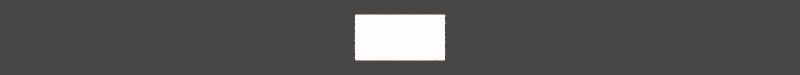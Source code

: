 # Source: tracer.blend  (saved by Blender 2.93.20; exported with 4.5.12 LTS)
import bpy
from mathutils import Matrix  # noqa: F401  (used for matrix-valued properties, if any)

bpy.ops.wm.read_factory_settings(use_empty=True)
scene = bpy.context.scene
scene.name = 'Scene'

# ---- collections
col_collection = bpy.data.collections.new('Collection'); scene.collection.children.link(col_collection)

# ---- materials (node trees are filled in below, after node groups)
mat_tracer = bpy.data.materials.new('Tracer')

# ---- node groups
ng_auto_smooth = bpy.data.node_groups.new('Auto Smooth', 'GeometryNodeTree')
_s = ng_auto_smooth.interface.new_socket(name='Geometry', in_out='OUTPUT', socket_type='NodeSocketGeometry')
_s = ng_auto_smooth.interface.new_socket(name='Geometry', in_out='INPUT', socket_type='NodeSocketGeometry')
_s = ng_auto_smooth.interface.new_socket(name='Angle', in_out='INPUT', socket_type='NodeSocketFloat')
_s.subtype = 'ANGLE'
_s.min_value = 0.0
_s.max_value = 3.142
ng_auto_smooth.is_modifier = True
_N = ng_auto_smooth.nodes; _L = ng_auto_smooth.links
n0 = _N.new('NodeGroupOutput'); n0.name = 'Group Output'; n0.location = (480, -100)
n1 = _N.new('NodeGroupInput'); n1.name = 'Group Input'; n1.location = (-420, -300)
n2 = _N.new('NodeGroupInput'); n2.name = 'Group Input.001'; n2.location = (-60, -100)
n3 = _N.new('GeometryNodeSetShadeSmooth'); n3.name = 'Set Shade Smooth'; n3.location = (120, -100)
n3.domain = 'EDGE'
n4 = _N.new('GeometryNodeSetShadeSmooth'); n4.name = 'Set Shade Smooth.001'; n4.location = (300, -100)
n5 = _N.new('GeometryNodeInputMeshEdgeAngle'); n5.name = 'Edge Angle'; n5.location = (-420, -220)
n6 = _N.new('GeometryNodeInputEdgeSmooth'); n6.name = 'Is Edge Smooth'; n6.location = (-60, -160)
n7 = _N.new('GeometryNodeInputShadeSmooth'); n7.name = 'Is Face Smooth'; n7.location = (-240, -340)
n8 = _N.new('FunctionNodeBooleanMath'); n8.name = 'Boolean Math'; n8.location = (-60, -220)
n9 = _N.new('FunctionNodeCompare'); n9.name = 'Compare'; n9.location = (-240, -180)
n9.operation = 'LESS_EQUAL'
_L.new(n5.outputs[0], n9.inputs[0])
_L.new(n4.outputs[0], n0.inputs[0])
_L.new(n1.outputs[1], n9.inputs[1])
_L.new(n9.outputs[0], n8.inputs[0])
_L.new(n7.outputs[0], n8.inputs[1])
_L.new(n2.outputs[0], n3.inputs[0])
_L.new(n6.outputs[0], n3.inputs[1])
_L.new(n3.outputs[0], n4.inputs[0])
_L.new(n8.outputs[0], n3.inputs[2])
n0.is_active_output = True

# ---- material node trees
mat_tracer.use_nodes = True; mat_tracer.node_tree.nodes.clear()
_N = mat_tracer.node_tree.nodes; _L = mat_tracer.node_tree.links
n0 = _N.new('ShaderNodeBsdfPrincipled'); n0.name = 'Principled BSDF'; n0.location = (10, 300)
n0.distribution = 'GGX'
n0.subsurface_method = 'BURLEY'
n0.inputs[3].default_value = 1.45
n0.inputs[28].default_value = 10.0
n1 = _N.new('ShaderNodeOutputMaterial'); n1.name = 'Material Output'; n1.location = (300, 300)
n2 = _N.new('ShaderNodeBlackbody'); n2.name = 'Blackbody'; n2.location = (-190, -60)
n2.inputs[0].default_value = 5000.0
_L.new(n0.outputs[0], n1.inputs[0])
_L.new(n2.outputs[0], n0.inputs[27])
n1.is_active_output = True

# ---- world
world_world = bpy.data.worlds.new('World'); scene.world = world_world
world_world.use_nodes = True; world_world.node_tree.nodes.clear()
_N = world_world.node_tree.nodes; _L = world_world.node_tree.links
n0 = _N.new('ShaderNodeOutputWorld'); n0.name = 'World Output'; n0.location = (300, 300)
n1 = _N.new('ShaderNodeBackground'); n1.name = 'Background'; n1.location = (10, 300)
n1.inputs[0].default_value = (0.05088, 0.05088, 0.05088, 1.0)
_L.new(n1.outputs[0], n0.inputs[0])
n0.is_active_output = True
world_world.color = (0.05088, 0.05088, 0.05088)
world_world.use_sun_shadow = False
world_world.sun_shadow_jitter_overblur = 0.0

# ---- cameras
cam_camera = bpy.data.cameras.new('Camera')
cam_camera.type = 'ORTHO'
cam_camera.clip_end = 100.0
cam_camera.ortho_scale = 1.8

# ---- lights
light_light = bpy.data.lights.new('Light', 'POINT')
light_light.transmission_factor = 0.0
light_light.energy = 1000.0
light_light.shadow_soft_size = 0.1
light_light.shadow_maximum_resolution = 0.006
light_light.use_absolute_resolution = True

# ---- meshes
me_cylinder = bpy.data.meshes.new('Cylinder')
me_cylinder.from_pydata([(-3.934e-08, 0.05, -0.1), (3.934e-08, 0.05, 0.1), (0.009754, 0.04904, -0.1), (0.009755, 0.04904, 0.1), (0.01913, 0.04619, -0.1), (0.01913, 0.04619, 0.1), (0.02778, 0.04157, -0.1), (0.02778, 0.04157, 0.1), (0.03536, 0.03536, -0.1), (0.03536, 0.03536, 0.1), (0.04157, 0.02778, -0.1), (0.04157, 0.02778, 0.1), (0.04619, 0.01913, -0.1), (0.04619, 0.01913, 0.1), (0.04904, 0.009755, -0.1), (0.04904, 0.009755, 0.1), (0.05, -2.186e-09, -0.1), (0.05, -2.186e-09, 0.1), (0.04904, -0.009755, -0.1), (0.04904, -0.009755, 0.1), (0.04619, -0.01913, -0.1), (0.04619, -0.01913, 0.1), (0.04157, -0.02778, -0.1), (0.04157, -0.02778, 0.1), (0.03536, -0.03536, -0.1), (0.03536, -0.03536, 0.1), (0.02778, -0.04157, -0.1), (0.02778, -0.04157, 0.1), (0.01913, -0.04619, -0.1), (0.01913, -0.04619, 0.1), (0.009754, -0.04904, -0.1), (0.009755, -0.04904, 0.1), (-4.371e-08, -0.05, -0.1), (3.497e-08, -0.05, 0.1), (-0.009755, -0.04904, -0.1), (-0.009754, -0.04904, 0.1), (-0.01913, -0.04619, -0.1), (-0.01913, -0.04619, 0.1), (-0.02778, -0.04157, -0.1), (-0.02778, -0.04157, 0.1), (-0.03536, -0.03536, -0.1), (-0.03536, -0.03536, 0.1), (-0.04157, -0.02778, -0.1), (-0.04157, -0.02778, 0.1), (-0.04619, -0.01913, -0.1), (-0.04619, -0.01913, 0.1), (-0.04904, -0.009755, -0.1), (-0.04904, -0.009755, 0.1), (-0.05, 5.962e-10, -0.1), (-0.05, 5.962e-10, 0.1), (-0.04904, 0.009755, -0.1), (-0.04904, 0.009755, 0.1), (-0.04619, 0.01913, -0.1), (-0.04619, 0.01913, 0.1), (-0.04157, 0.02778, -0.1), (-0.04157, 0.02778, 0.1), (-0.03536, 0.03536, -0.1), (-0.03536, 0.03536, 0.1), (-0.02778, 0.04157, -0.1), (-0.02778, 0.04157, 0.1), (-0.01913, 0.04619, -0.1), (-0.01913, 0.04619, 0.1), (-0.009755, 0.04904, -0.1), (-0.009754, 0.04904, 0.1)], [], [(0, 1, 3, 2), (2, 3, 5, 4), (4, 5, 7, 6), (6, 7, 9, 8), (8, 9, 11, 10), (10, 11, 13, 12), (12, 13, 15, 14), (14, 15, 17, 16), (16, 17, 19, 18), (18, 19, 21, 20), (20, 21, 23, 22), (22, 23, 25, 24), (24, 25, 27, 26), (26, 27, 29, 28), (28, 29, 31, 30), (30, 31, 33, 32), (32, 33, 35, 34), (34, 35, 37, 36), (36, 37, 39, 38), (38, 39, 41, 40), (40, 41, 43, 42), (42, 43, 45, 44), (44, 45, 47, 46), (46, 47, 49, 48), (48, 49, 51, 50), (50, 51, 53, 52), (52, 53, 55, 54), (54, 55, 57, 56), (56, 57, 59, 58), (58, 59, 61, 60), (3, 1, 63, 61, 59, 57, 55, 53, 51, 49, 47, 45, 43, 41, 39, 37, 35, 33, 31, 29, 27, 25, 23, 21, 19, 17, 15, 13, 11, 9, 7, 5), (60, 61, 63, 62), (62, 63, 1, 0), (0, 2, 4, 6, 8, 10, 12, 14, 16, 18, 20, 22, 24, 26, 28, 30, 32, 34, 36, 38, 40, 42, 44, 46, 48, 50, 52, 54, 56, 58, 60, 62)])
me_cylinder.polygons.foreach_set('use_smooth', [True] * 34)
_uv = me_cylinder.uv_layers.new(name='UVMap')
_uv.uv.foreach_set('vector', [1.0, 0.5, 1.0, 1.0, 0.9688, 1.0, 0.9688, 0.5, 0.9688, 0.5, 0.9688, 1.0, 0.9375, 1.0, 0.9375, 0.5, 0.9375, 0.5, 0.9375, 1.0, 0.9062, 1.0, 0.9062, 0.5, 0.9062, 0.5, 0.9062, 1.0, 0.875, 1.0, 0.875, 0.5, 0.875, 0.5, 0.875, 1.0, 0.8438, 1.0, 0.8438, 0.5, 0.8438, 0.5, 0.8438, 1.0, 0.8125, 1.0, 0.8125, 0.5, 0.8125, 0.5, 0.8125, 1.0, 0.7812, 1.0, 0.7812, 0.5, 0.7812, 0.5, 0.7812, 1.0, 0.75, 1.0, 0.75, 0.5, 0.75, 0.5, 0.75, 1.0, 0.7188, 1.0, 0.7188, 0.5, 0.7188, 0.5, 0.7188, 1.0, 0.6875, 1.0, 0.6875, 0.5, 0.6875, 0.5, 0.6875, 1.0, 0.6562, 1.0, 0.6562, 0.5, 0.6562, 0.5, 0.6562, 1.0, 0.625, 1.0, 0.625, 0.5, 0.625, 0.5, 0.625, 1.0, 0.5938, 1.0, 0.5938, 0.5, 0.5938, 0.5, 0.5938, 1.0, 0.5625, 1.0, 0.5625, 0.5, 0.5625, 0.5, 0.5625, 1.0, 0.5312, 1.0, 0.5312, 0.5, 0.5312, 0.5, 0.5312, 1.0, 0.5, 1.0, 0.5, 0.5, 0.5, 0.5, 0.5, 1.0, 0.4688, 1.0, 0.4688, 0.5, 0.4688, 0.5, 0.4688, 1.0, 0.4375, 1.0, 0.4375, 0.5, 0.4375, 0.5, 0.4375, 1.0, 0.4062, 1.0, 0.4062, 0.5, 0.4062, 0.5, 0.4062, 1.0, 0.375, 1.0, 0.375, 0.5, 0.375, 0.5, 0.375, 1.0, 0.3438, 1.0, 0.3438, 0.5, 0.3438, 0.5, 0.3438, 1.0, 0.3125, 1.0, 0.3125, 0.5, 0.3125, 0.5, 0.3125, 1.0, 0.2812, 1.0, 0.2812, 0.5, 0.2812, 0.5, 0.2812, 1.0, 0.25, 1.0, 0.25, 0.5, 0.25, 0.5, 0.25, 1.0, 0.2188, 1.0, 0.2188, 0.5, 0.2188, 0.5, 0.2188, 1.0, 0.1875, 1.0, 0.1875, 0.5, 0.1875, 0.5, 0.1875, 1.0, 0.1562, 1.0, 0.1562, 0.5, 0.1562, 0.5, 0.1562, 1.0, 0.125, 1.0, 0.125, 0.5, 0.125, 0.5, 0.125, 1.0, 0.09375, 1.0, 0.09375, 0.5, 0.09375, 0.5, 0.09375, 1.0, 0.0625, 1.0, 0.0625, 0.5, 0.2968, 0.4854, 0.25, 0.49, 0.2032, 0.4854, 0.1582, 0.4717, 0.1167, 0.4496, 0.08029, 0.4197, 0.05045, 0.3833, 0.02827, 0.3418, 0.01461, 0.2968, 0.01, 0.25, 0.01461, 0.2032, 0.02827, 0.1582, 0.05045, 0.1167, 0.08029, 0.08029, 0.1167, 0.05045, 0.1582, 0.02827, 0.2032, 0.01461, 0.25, 0.01, 0.2968, 0.01461, 0.3418, 0.02827, 0.3833, 0.05045, 0.4197, 0.08029, 0.4496, 0.1167, 0.4717, 0.1582, 0.4854, 0.2032, 0.49, 0.25, 0.4854, 0.2968, 0.4717, 0.3418, 0.4496, 0.3833, 0.4197, 0.4197, 0.3833, 0.4496, 0.3418, 0.4717, 0.0625, 0.5, 0.0625, 1.0, 0.03125, 1.0, 0.03125, 0.5, 0.03125, 0.5, 0.03125, 1.0, 0.0, 1.0, 0.0, 0.5, 0.75, 0.49, 0.7968, 0.4854, 0.8418, 0.4717, 0.8833, 0.4496, 0.9197, 0.4197, 0.9496, 0.3833, 0.9717, 0.3418, 0.9854, 0.2968, 0.99, 0.25, 0.9854, 0.2032, 0.9717, 0.1582, 0.9496, 0.1167, 0.9197, 0.08029, 0.8833, 0.05045, 0.8418, 0.02827, 0.7968, 0.01461, 0.75, 0.01, 0.7032, 0.01461, 0.6582, 0.02827, 0.6167, 0.05045, 0.5803, 0.08029, 0.5504, 0.1167, 0.5283, 0.1582, 0.5146, 0.2032, 0.51, 0.25, 0.5146, 0.2968, 0.5283, 0.3418, 0.5504, 0.3833, 0.5803, 0.4197, 0.6167, 0.4496, 0.6582, 0.4717, 0.7032, 0.4854])
me_cylinder.materials.append(mat_tracer)
me_cylinder.use_remesh_fix_poles = True
me_cylinder.use_remesh_preserve_attributes = False
me_cylinder.update()

# ---- objects
ob_light = bpy.data.objects.new('Light', light_light)
ob_camera = bpy.data.objects.new('Camera', cam_camera)
ob_cylinder = bpy.data.objects.new('Cylinder', me_cylinder)

# ---- transforms, parenting, visibility, modifiers, constraints
ob_light.location = (4.076, 1.005, 5.904)
ob_light.rotation_euler = (0.6503, 0.05522, 1.866)
ob_light.lock_rotations_4d = False
ob_light.empty_display_type = 'ARROWS'
ob_light.color = (0.0, 0.0, 0.0, 0.0)
ob_light.lineart.crease_threshold = 0.0
ob_camera.location = (0.0, 0.0, 5.0)
ob_camera.lock_rotations_4d = False
ob_camera.empty_display_type = 'ARROWS'
ob_camera.color = (0.0, 0.0, 0.0, 0.0)
ob_camera.display_type = 'WIRE'
ob_camera.lineart.crease_threshold = 0.0
ob_cylinder.location = (-5.96e-08, 0.0, 0.0)
ob_cylinder.rotation_euler = (0.0, 1.571, 0.0)
_m = ob_cylinder.modifiers.new('Auto Smooth', 'NODES')
_m.node_group = ng_auto_smooth
_gi = [s.identifier for s in ng_auto_smooth.interface.items_tree if s.item_type == 'SOCKET' and s.in_out == 'INPUT']
_m[_gi[1]] = 0.5236  # Angle

# ---- collection membership
col_collection.objects.link(ob_light)
col_collection.objects.link(ob_camera)
col_collection.objects.link(ob_cylinder)

# ---- scene / render settings (as saved in the file)
scene.camera = ob_camera
scene.frame_start = 0; scene.frame_end = 250; scene.frame_set(1)
scene.render.engine = 'CYCLES'
scene.render.resolution_x = 64
scene.render.resolution_y = 6
scene.render.film_transparent = True
scene.render.use_motion_blur = True
scene.render.motion_blur_shutter = 15.0
scene.cycles.samples = 512
scene.cycles.sampling_pattern = 'TABULATED_SOBOL'
scene.cycles.use_adaptive_sampling = False
scene.cycles.use_light_tree = False
scene.view_settings.view_transform = 'Filmic'
bpy.context.view_layer.update()
